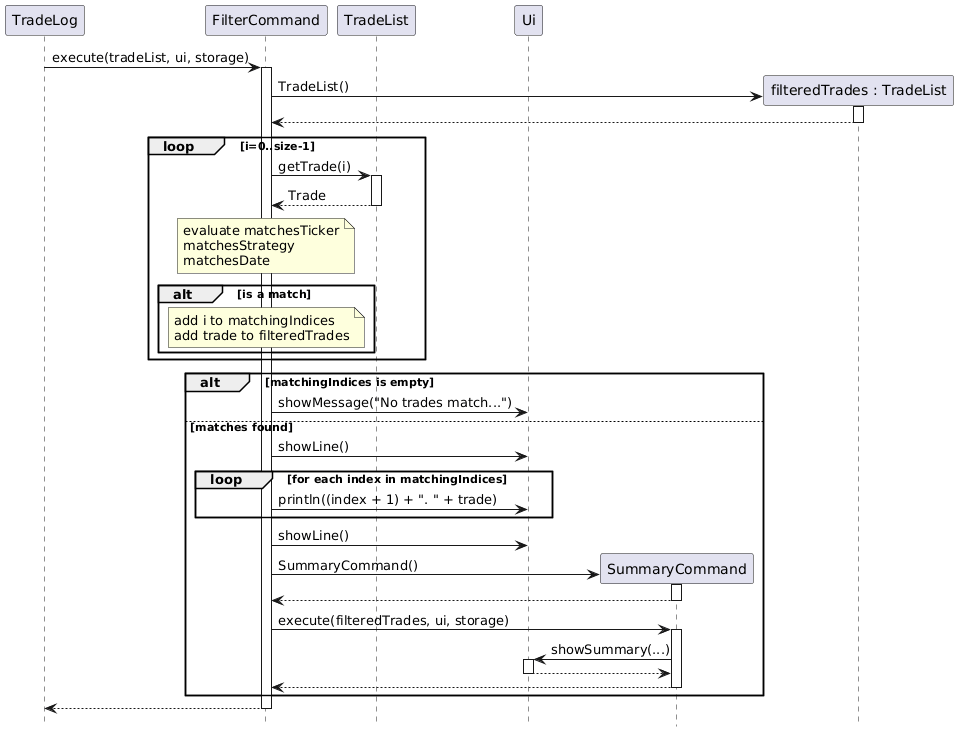

The diagram above was rendered by PlantUML. Its source (embedded in the PNG):
@startuml
hide footbox

participant TradeLog
participant FilterCommand
participant TradeList
participant Ui
participant SummaryCommand

TradeLog -> FilterCommand : execute(tradeList, ui, storage)
activate FilterCommand

' Correct constructor notation for TradeList with return arrow
create "filteredTrades : TradeList" as FT
FilterCommand -> FT : TradeList()
activate FT
FT --> FilterCommand
deactivate FT

loop i=0..size-1
    FilterCommand -> TradeList : getTrade(i)
    activate TradeList
    TradeList --> FilterCommand : Trade
    deactivate TradeList
    
    note over FilterCommand : evaluate matchesTicker\nmatchesStrategy\nmatchesDate
    
    alt is a match
        note over FilterCommand : add i to matchingIndices\nadd trade to filteredTrades
    end
end

alt matchingIndices is empty
    FilterCommand -> Ui : showMessage("No trades match...")
else matches found
    FilterCommand -> Ui : showLine()
    loop for each index in matchingIndices
        FilterCommand -> Ui : println((index + 1) + ". " + trade)
    end
    FilterCommand -> Ui : showLine()
    
    ' Correct constructor notation for SummaryCommand with return arrow
    create SummaryCommand
    FilterCommand -> SummaryCommand : SummaryCommand()
    activate SummaryCommand
    SummaryCommand --> FilterCommand
    deactivate SummaryCommand
    
    FilterCommand -> SummaryCommand : execute(filteredTrades, ui, storage)
    activate SummaryCommand
    SummaryCommand -> Ui : showSummary(...)
    activate Ui
    Ui --> SummaryCommand
    deactivate Ui
    SummaryCommand --> FilterCommand
    deactivate SummaryCommand
end

FilterCommand --> TradeLog
deactivate FilterCommand
@enduml